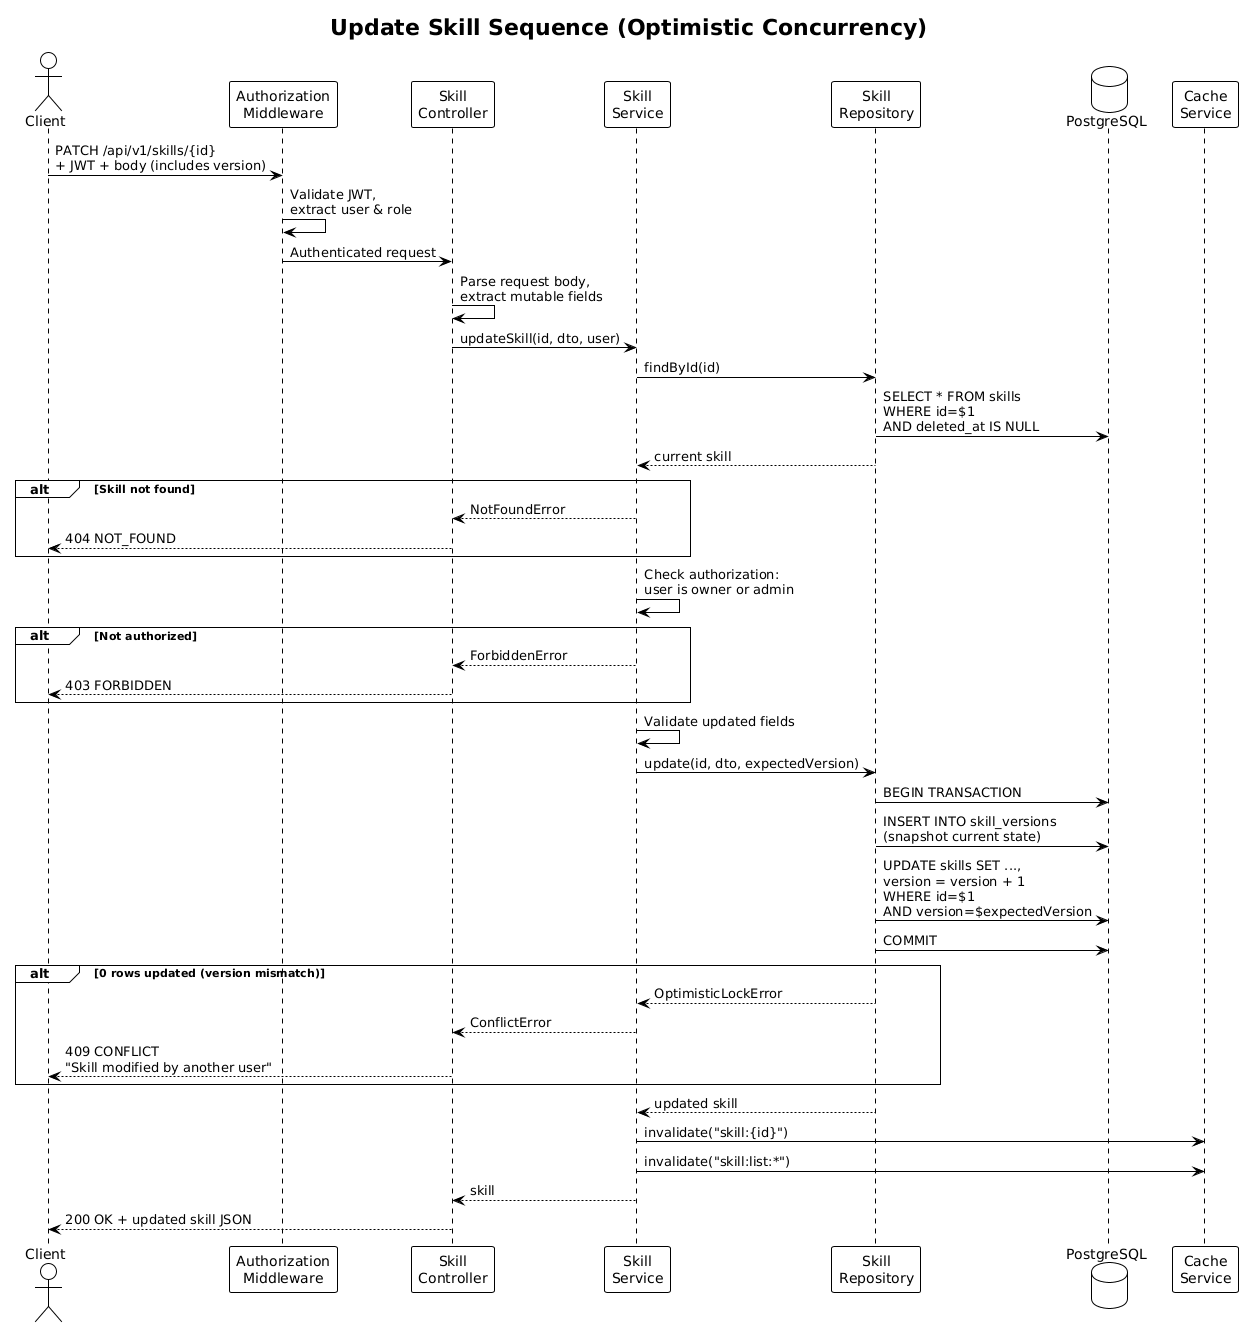

The diagram above was rendered by PlantUML. Its source (embedded in the PNG):
@startuml
!theme plain

title Update Skill Sequence (Optimistic Concurrency)

actor Client
participant "Authorization\nMiddleware" as Auth
participant "Skill\nController" as Ctrl
participant "Skill\nService" as Svc
participant "Skill\nRepository" as Repo
database "PostgreSQL" as DB
participant "Cache\nService" as Cache

Client -> Auth : PATCH /api/v1/skills/{id}\n+ JWT + body (includes version)
Auth -> Auth : Validate JWT,\nextract user & role
Auth -> Ctrl : Authenticated request

Ctrl -> Ctrl : Parse request body,\nextract mutable fields
Ctrl -> Svc : updateSkill(id, dto, user)

Svc -> Repo : findById(id)
Repo -> DB : SELECT * FROM skills\nWHERE id=$1\nAND deleted_at IS NULL
Repo --> Svc : current skill

alt Skill not found
    Svc --> Ctrl : NotFoundError
    Ctrl --> Client : 404 NOT_FOUND
end

Svc -> Svc : Check authorization:\nuser is owner or admin

alt Not authorized
    Svc --> Ctrl : ForbiddenError
    Ctrl --> Client : 403 FORBIDDEN
end

Svc -> Svc : Validate updated fields

Svc -> Repo : update(id, dto, expectedVersion)
Repo -> DB : BEGIN TRANSACTION
Repo -> DB : INSERT INTO skill_versions\n(snapshot current state)
Repo -> DB : UPDATE skills SET ...,\nversion = version + 1\nWHERE id=$1\nAND version=$expectedVersion
Repo -> DB : COMMIT

alt 0 rows updated (version mismatch)
    Repo --> Svc : OptimisticLockError
    Svc --> Ctrl : ConflictError
    Ctrl --> Client : 409 CONFLICT\n"Skill modified by another user"
end

Repo --> Svc : updated skill

Svc -> Cache : invalidate("skill:{id}")
Svc -> Cache : invalidate("skill:list:*")
Svc --> Ctrl : skill
Ctrl --> Client : 200 OK + updated skill JSON
@enduml